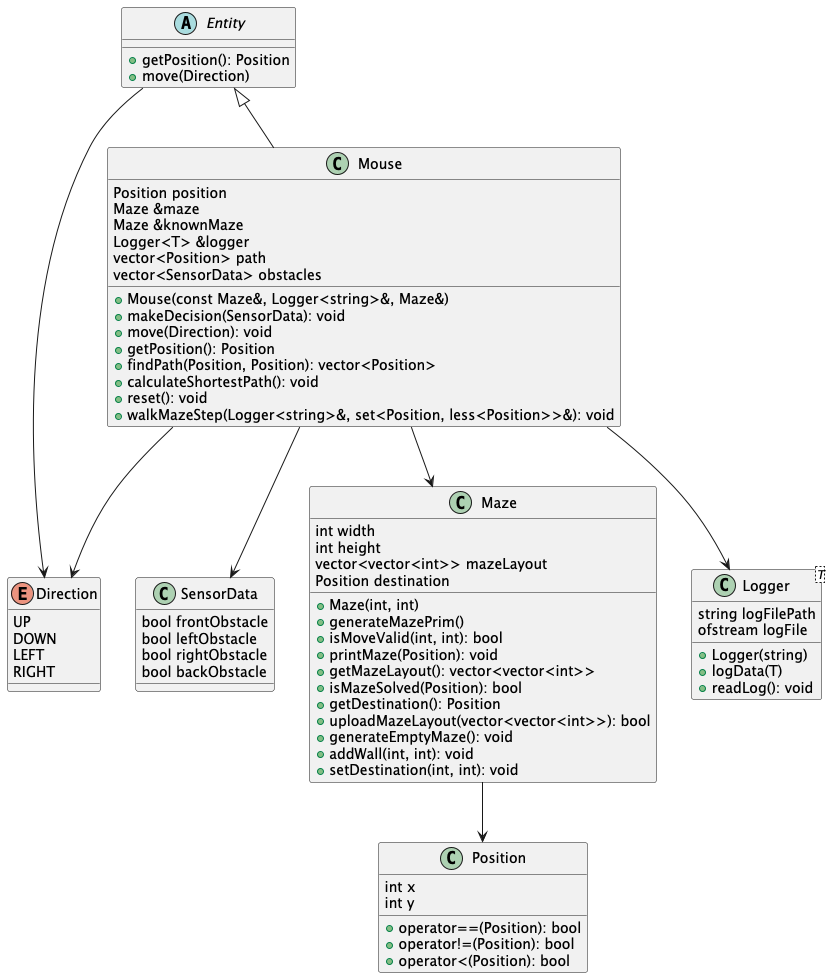

The diagram above was rendered by PlantUML. Its source (embedded in the PNG):
@startuml

class Position {
    int x
    int y
    +operator==(Position): bool
    +operator!=(Position): bool
    +operator<(Position): bool
}

abstract class Entity {
    +getPosition(): Position
    +move(Direction)
}

enum Direction {
    UP
    DOWN
    LEFT
    RIGHT
}

class SensorData {
    bool frontObstacle
    bool leftObstacle
    bool rightObstacle
    bool backObstacle
}

class Maze {
    int width
    int height
    vector<vector<int>> mazeLayout
    Position destination
    +Maze(int, int)
    +generateMazePrim()
    +isMoveValid(int, int): bool
    +printMaze(Position): void
    +getMazeLayout(): vector<vector<int>>
    +isMazeSolved(Position): bool
    +getDestination(): Position
    +uploadMazeLayout(vector<vector<int>>): bool
    +generateEmptyMaze(): void
    +addWall(int, int): void
    +setDestination(int, int): void
}

class Mouse {
    Position position
    Maze &maze
    Maze &knownMaze
    Logger<T> &logger
    vector<Position> path
    vector<SensorData> obstacles
    +Mouse(const Maze&, Logger<string>&, Maze&)
    +makeDecision(SensorData): void
    +move(Direction): void
    +getPosition(): Position
    +findPath(Position, Position): vector<Position>
    +calculateShortestPath(): void
    +reset(): void
    +walkMazeStep(Logger<string>&, set<Position, less<Position>>&): void
}

class Logger<T> {
    string logFilePath
    ofstream logFile
    +Logger(string)
    +logData(T)
    +readLog(): void
}

Entity <|-- Mouse
Mouse --> Maze
Mouse --> SensorData
Mouse --> Logger
Maze --> Position
Entity --> Direction
Mouse --> Direction

@enduml